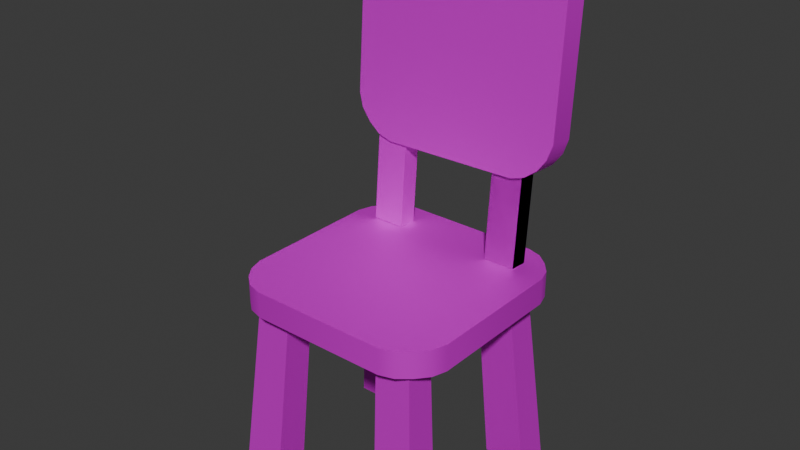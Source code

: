 # Source: kursipel1.blend  (saved by Blender 4.5.87; exported with 4.5.12 LTS)
import bpy
from mathutils import Matrix  # noqa: F401  (used for matrix-valued properties, if any)

bpy.ops.wm.read_factory_settings(use_empty=True)
scene = bpy.context.scene
scene.name = 'Scene'

# ---- collections
col_collection = bpy.data.collections.new('Collection'); scene.collection.children.link(col_collection)

# ---- images (referenced by path relative to the original .blend; pixels are not part of the script)
import os
ASSET_DIR = os.environ.get("B2B_ASSET_DIR", "")  # directory of the original .blend (textures are referenced by path, not embedded)
HERE = os.path.dirname(os.path.abspath(__file__))  # packed textures are extracted next to this script under _unpacked/

def load_image(name, relpath, width, height, colorspace="sRGB"):
    """Load a texture the original file referenced (path relative to the .blend, or extracted next to this script)."""
    p = next((c for c in (os.path.join(HERE, relpath), os.path.join(ASSET_DIR, relpath)) if relpath and os.path.exists(c)), "")
    if p:
        img = bpy.data.images.load(p, check_existing=True)
        img.name = name
    else:  # same state as the original file: an image datablock whose file is absent (Cycles renders it pink)
        img = bpy.data.images.new(name, width, height)
        img.source = "FILE"
        img.filepath = "//" + (relpath or name)
    img.colorspace_settings.name = colorspace
    return img
img_kayu_jpg = load_image('kayu.jpg', 'kayu.jpg', 1024, 1024, 'sRGB')

# ---- materials (node trees are filled in below, after node groups)
mat_material_021 = bpy.data.materials.new('Material.021')

# ---- node groups
ng_smooth_by_angle = bpy.data.node_groups.new('Smooth by Angle', 'GeometryNodeTree')
_s = ng_smooth_by_angle.interface.new_socket(name='Mesh', in_out='OUTPUT', socket_type='NodeSocketGeometry')
_s = ng_smooth_by_angle.interface.new_socket(name='Mesh', in_out='INPUT', socket_type='NodeSocketGeometry')
_s = ng_smooth_by_angle.interface.new_socket(name='Angle', in_out='INPUT', socket_type='NodeSocketFloat')
_s.subtype = 'ANGLE'
_s.default_value = 0.5236
_s.min_value = 0.0
_s.max_value = 3.142
_s.description = 'Maximum face angle for smooth edges'
_s = ng_smooth_by_angle.interface.new_socket(name='Ignore Sharpness', in_out='INPUT', socket_type='NodeSocketBool')
_s.force_non_field = True
ng_smooth_by_angle.description = 'Set the sharpness of mesh edges based on the angle between the neighboring faces'
ng_smooth_by_angle.is_modifier = True
_N = ng_smooth_by_angle.nodes; _L = ng_smooth_by_angle.links
n0 = _N.new('GeometryNodeSetShadeSmooth'); n0.name = 'Set Shade Smooth'; n0.location = (120, -80)
n0.domain = 'EDGE'
n1 = _N.new('GeometryNodeSetShadeSmooth'); n1.name = 'Set Shade Smooth.001'; n1.location = (300, -80)
n2 = _N.new('NodeGroupOutput'); n2.name = 'Group Output'; n2.location = (480, -80)
n3 = _N.new('GeometryNodeInputMeshEdgeAngle'); n3.name = 'Edge Angle'; n3.location = (-440, -240)
n4 = _N.new('NodeGroupInput'); n4.name = 'Group Input'; n4.location = (-80, -80)
n5 = _N.new('GeometryNodeInputEdgeSmooth'); n5.name = 'Is Edge Smooth'; n5.location = (-260, -120)
n6 = _N.new('GeometryNodeInputShadeSmooth'); n6.name = 'Is Shade Smooth'; n6.location = (-440, -397)
n7 = _N.new('FunctionNodeCompare'); n7.name = 'Compare'; n7.location = (-260, -260)
n7.operation = 'LESS_EQUAL'
n7.inputs[6].default_value = (0.0, 0.0, 0.0, 0.0)
n7.inputs[7].default_value = (0.0, 0.0, 0.0, 0.0)
n8 = _N.new('FunctionNodeBooleanMath'); n8.name = 'Boolean Math.001'; n8.location = (-80, -260)
n9 = _N.new('NodeGroupInput'); n9.name = 'Group Input.001'; n9.location = (-440, -329)
n10 = _N.new('NodeGroupInput'); n10.name = 'Group Input.002'; n10.location = (-259, -189)
n11 = _N.new('FunctionNodeBooleanMath'); n11.name = 'Boolean Math'; n11.location = (-80, -149)
n11.operation = 'OR'
n12 = _N.new('FunctionNodeBooleanMath'); n12.name = 'Boolean Math.002'; n12.location = (-260, -380)
n12.operation = 'OR'
n13 = _N.new('NodeGroupInput'); n13.name = 'Group Input.003'; n13.location = (-440, -460)
_L.new(n3.outputs[0], n7.inputs[0])
_L.new(n1.outputs[0], n2.inputs[0])
_L.new(n9.outputs[1], n7.inputs[1])
_L.new(n7.outputs[0], n8.inputs[0])
_L.new(n4.outputs[0], n0.inputs[0])
_L.new(n0.outputs[0], n1.inputs[0])
_L.new(n8.outputs[0], n0.inputs[2])
_L.new(n10.outputs[2], n11.inputs[1])
_L.new(n5.outputs[0], n11.inputs[0])
_L.new(n11.outputs[0], n0.inputs[1])
_L.new(n13.outputs[2], n12.inputs[1])
_L.new(n6.outputs[0], n12.inputs[0])
_L.new(n12.outputs[0], n8.inputs[1])
n2.is_active_output = True

# ---- material node trees
mat_material_021.use_nodes = True; mat_material_021.node_tree.nodes.clear()
_N = mat_material_021.node_tree.nodes; _L = mat_material_021.node_tree.links
n0 = _N.new('ShaderNodeBsdfPrincipled'); n0.name = 'Principled BSDF'; n0.location = (-200, 100)
n0.inputs[1].default_value = 0.5891
n0.inputs[2].default_value = 0.6345
n1 = _N.new('ShaderNodeOutputMaterial'); n1.name = 'Material Output'; n1.location = (200, 100)
n2 = _N.new('ShaderNodeTexImage'); n2.name = 'Image Texture'; n2.location = (-544, 72)
n2.image = img_kayu_jpg
_L.new(n0.outputs[0], n1.inputs[0])
_L.new(n2.outputs[0], n0.inputs[0])
n1.is_active_output = True

# ---- world
world_world = bpy.data.worlds.new('World'); scene.world = world_world
world_world.use_nodes = True; world_world.node_tree.nodes.clear()
_N = world_world.node_tree.nodes; _L = world_world.node_tree.links
n0 = _N.new('ShaderNodeOutputWorld'); n0.name = 'World Output'; n0.location = (200, 100)
n1 = _N.new('ShaderNodeBackground'); n1.name = 'Background'; n1.location = (-200, 100)
n1.inputs[0].default_value = (0.05088, 0.05088, 0.05088, 1.0)
_L.new(n1.outputs[0], n0.inputs[0])
n0.is_active_output = True
world_world.color = (0.05088, 0.05088, 0.05088)
world_world.sun_shadow_jitter_overblur = 0.0

# ---- meshes
me_cube_007 = bpy.data.meshes.new('Cube.007')
me_cube_007.from_pydata([(11.4, 24.0, 1.718), (11.77, 24.37, 1.718), (11.44, 24.13, 1.718), (11.52, 24.24, 1.718), (11.63, 24.33, 1.718), (11.77, 24.37, 1.957), (11.4, 24.0, 1.957), (11.63, 24.33, 1.957), (11.52, 24.24, 1.957), (11.44, 24.13, 1.957), (13.03, 24.37, 1.718), (13.4, 24.0, 1.718), (13.16, 24.33, 1.718), (13.27, 24.24, 1.718), (13.36, 24.13, 1.718), (13.4, 24.0, 1.957), (13.03, 24.37, 1.957), (13.36, 24.13, 1.957), (13.27, 24.24, 1.957), (13.16, 24.33, 1.957), (11.77, 22.37, 1.718), (11.4, 22.74, 1.718), (11.63, 22.41, 1.718), (11.52, 22.5, 1.718), (11.44, 22.61, 1.718), (11.4, 22.74, 1.957), (11.77, 22.37, 1.957), (11.44, 22.61, 1.957), (11.52, 22.5, 1.957), (11.63, 22.41, 1.957), (13.4, 22.74, 1.718), (13.03, 22.37, 1.718), (13.36, 22.61, 1.718), (13.27, 22.5, 1.718), (13.16, 22.41, 1.718), (13.03, 22.37, 1.957), (13.4, 22.74, 1.957), (13.16, 22.41, 1.957), (13.27, 22.5, 1.957), (13.36, 22.61, 1.957), (11.78, 24.24, 2.72), (11.41, 24.27, 3.08), (11.65, 24.24, 2.76), (11.54, 24.25, 2.841), (11.45, 24.26, 2.95), (11.41, 24.03, 3.101), (11.78, 24.0, 2.741), (11.45, 24.02, 2.971), (11.54, 24.01, 2.862), (11.65, 24.0, 2.781), (11.39, 24.38, 4.339), (11.75, 24.41, 4.712), (11.43, 24.39, 4.471), (11.51, 24.4, 4.582), (11.62, 24.41, 4.668), (11.75, 24.17, 4.733), (11.39, 24.14, 4.36), (11.62, 24.17, 4.689), (11.51, 24.16, 4.603), (11.43, 24.16, 4.492), (13.41, 24.25, 3.117), (13.05, 24.22, 2.743), (13.37, 24.24, 2.985), (13.29, 24.23, 2.873), (13.18, 24.23, 2.788), (13.05, 23.99, 2.764), (13.41, 24.02, 3.138), (13.18, 23.99, 2.809), (13.29, 24.0, 2.894), (13.37, 24.0, 3.006), (13.01, 24.4, 4.735), (13.39, 24.36, 4.376), (13.15, 24.4, 4.696), (13.26, 24.39, 4.614), (13.34, 24.38, 4.506), (13.39, 24.13, 4.397), (13.01, 24.16, 4.756), (13.34, 24.14, 4.527), (13.25, 24.15, 4.635), (13.14, 24.16, 4.717), (11.42, 22.73, -0.0232), (11.57, 22.84, 1.732), (11.81, 22.73, -0.0232), (11.9, 22.84, 1.732), (11.42, 22.42, -0.0232), (11.57, 22.57, 1.732), (11.81, 22.42, -0.0232), (11.9, 22.57, 1.732), (11.42, 24.31, -0.0232), (11.57, 24.16, 1.732), (11.81, 24.31, -0.0232), (11.9, 24.16, 1.732), (11.42, 24.0, -0.0232), (11.57, 23.89, 1.732), (11.81, 24.0, -0.0232), (11.9, 23.89, 1.732), (12.93, 24.31, -0.0232), (12.84, 24.16, 1.732), (13.32, 24.31, -0.0232), (13.17, 24.16, 1.732), (12.93, 24.0, -0.0232), (12.84, 23.89, 1.732), (13.32, 24.0, -0.0232), (13.17, 23.89, 1.732), (12.93, 22.73, -0.0232), (12.84, 22.83, 1.732), (13.32, 22.73, -0.0232), (13.17, 22.83, 1.732), (12.93, 22.41, -0.0232), (12.84, 22.57, 1.732), (13.32, 22.41, -0.0232), (13.17, 22.57, 1.732), (12.84, 24.14, 1.954), (12.84, 24.21, 2.84), (13.13, 24.14, 1.954), (13.13, 24.21, 2.84), (12.84, 23.97, 1.967), (12.84, 24.04, 2.853), (13.13, 23.97, 1.967), (13.13, 24.04, 2.853), (12.84, 24.14, 1.954), (12.84, 24.21, 2.84), (13.13, 24.14, 1.954), (13.13, 24.21, 2.84), (12.84, 23.97, 1.967), (12.84, 24.04, 2.853), (13.13, 23.97, 1.967), (13.13, 24.04, 2.853), (11.63, 24.14, 1.954), (11.63, 24.21, 2.84), (11.93, 24.14, 1.954), (11.93, 24.21, 2.84), (11.63, 23.97, 1.967), (11.63, 24.04, 2.853), (11.93, 23.97, 1.967), (11.93, 24.04, 2.853)], [], [(0, 6, 9, 2), (2, 9, 8, 3), (3, 8, 7, 4), (4, 7, 5, 1), (15, 11, 14, 17), (17, 14, 13, 18), (18, 13, 12, 19), (19, 12, 10, 16), (35, 31, 34, 37), (37, 34, 33, 38), (38, 33, 32, 39), (39, 32, 30, 36), (25, 21, 24, 27), (27, 24, 23, 28), (28, 23, 22, 29), (29, 22, 20, 26), (10, 12, 13, 14, 11, 30, 32, 33, 34, 31, 20, 22, 23, 24, 21, 0, 2, 3, 4, 1), (1, 5, 16, 10), (21, 25, 6, 0), (35, 37, 38, 39, 36, 15, 17, 18, 19, 16, 5, 7, 8, 9, 6, 25, 27, 28, 29, 26), (11, 15, 36, 30), (31, 35, 26, 20), (40, 46, 49, 42), (42, 49, 48, 43), (43, 48, 47, 44), (44, 47, 45, 41), (55, 51, 54, 57), (57, 54, 53, 58), (58, 53, 52, 59), (59, 52, 50, 56), (75, 71, 74, 77), (77, 74, 73, 78), (78, 73, 72, 79), (79, 72, 70, 76), (65, 61, 64, 67), (67, 64, 63, 68), (68, 63, 62, 69), (69, 62, 60, 66), (50, 52, 53, 54, 51, 70, 72, 73, 74, 71, 60, 62, 63, 64, 61, 40, 42, 43, 44, 41), (41, 45, 56, 50), (61, 65, 46, 40), (75, 77, 78, 79, 76, 55, 57, 58, 59, 56, 45, 47, 48, 49, 46, 65, 67, 68, 69, 66), (51, 55, 76, 70), (71, 75, 66, 60), (80, 81, 83, 82), (82, 83, 87, 86), (86, 87, 85, 84), (84, 85, 81, 80), (82, 86, 84, 80), (87, 83, 81, 85), (88, 89, 91, 90), (90, 91, 95, 94), (94, 95, 93, 92), (92, 93, 89, 88), (90, 94, 92, 88), (96, 97, 99, 98), (98, 99, 103, 102), (102, 103, 101, 100), (100, 101, 97, 96), (98, 102, 100, 96), (104, 105, 107, 106), (106, 107, 111, 110), (110, 111, 109, 108), (108, 109, 105, 104), (106, 110, 108, 104), (112, 113, 115, 114), (114, 115, 119, 118), (118, 119, 117, 116), (116, 117, 113, 112), (114, 118, 116, 112), (120, 121, 123, 122), (122, 123, 127, 126), (126, 127, 125, 124), (124, 125, 121, 120), (122, 126, 124, 120), (128, 129, 131, 130), (130, 131, 135, 134), (134, 135, 133, 132), (132, 133, 129, 128), (130, 134, 132, 128)])
me_cube_007.polygons.foreach_set('use_smooth', [True] * 80)
_uv = me_cube_007.uv_layers.new(name='UVMap')
_uv.uv.foreach_set('vector', [0.4231, 0.7794, 0.5769, 0.7794, 0.5769, 0.7895, 0.4231, 0.7895, 0.4231, 0.7895, 0.5769, 0.7895, 0.5769, 0.8077, 0.4231, 0.8077, 0.4231, 0.1923, 0.5769, 0.1923, 0.5769, 0.2105, 0.4231, 0.2105, 0.4231, 0.2105, 0.5769, 0.2105, 0.5769, 0.2206, 0.4231, 0.2206, 0.5769, 0.3745, 0.4231, 0.3745, 0.4231, 0.3643, 0.5769, 0.3643, 0.5769, 0.3643, 0.4231, 0.3643, 0.4231, 0.3462, 0.5769, 0.3462, 0.5769, 0.3462, 0.4231, 0.3462, 0.4231, 0.328, 0.5769, 0.328, 0.5769, 0.328, 0.4231, 0.328, 0.4231, 0.3179, 0.5769, 0.3179, 0.5769, 0.5283, 0.4231, 0.5283, 0.4199, 0.5182, 0.5801, 0.5182, 0.5801, 0.5182, 0.4199, 0.5182, 0.4136, 0.5095, 0.5864, 0.5095, 0.5864, 0.5095, 0.4136, 0.5095, 0.4053, 0.5028, 0.5947, 0.5028, 0.5947, 0.5028, 0.4053, 0.5028, 0.3977, 0.4971, 0.6023, 0.4971, 0.6023, 0.6568, 0.3977, 0.6568, 0.4053, 0.651, 0.5947, 0.651, 0.5947, 0.651, 0.4053, 0.651, 0.4136, 0.6443, 0.5864, 0.6443, 0.5864, 0.6443, 0.4136, 0.6443, 0.4199, 0.6357, 0.5801, 0.6357, 0.5801, 0.6357, 0.4199, 0.6357, 0.4231, 0.6255, 0.5769, 0.6255, 0.2693, 0.5283, 0.2725, 0.5182, 0.279, 0.5097, 0.2874, 0.5033, 0.2976, 0.5, 0.3977, 0.4971, 0.4053, 0.5028, 0.4136, 0.5095, 0.4199, 0.5182, 0.4231, 0.5283, 0.4231, 0.6255, 0.4199, 0.6357, 0.4136, 0.6443, 0.4053, 0.651, 0.3977, 0.6568, 0.2976, 0.6538, 0.2874, 0.6506, 0.279, 0.6441, 0.2725, 0.6357, 0.2693, 0.6255, 0.4231, 0.2206, 0.5769, 0.2206, 0.5769, 0.3179, 0.4231, 0.3179, 0.3977, 0.6568, 0.6023, 0.6568, 0.5769, 0.7794, 0.4231, 0.7794, 0.5769, 0.5283, 0.5801, 0.5182, 0.5864, 0.5095, 0.5947, 0.5028, 0.6023, 0.4971, 0.7024, 0.5, 0.7126, 0.5033, 0.721, 0.5097, 0.7275, 0.5182, 0.7307, 0.5283, 0.7307, 0.6255, 0.7275, 0.6357, 0.721, 0.6441, 0.7126, 0.6506, 0.7024, 0.6538, 0.6023, 0.6568, 0.5947, 0.651, 0.5864, 0.6443, 0.5801, 0.6357, 0.5769, 0.6255, 0.4231, 0.3745, 0.5769, 0.3745, 0.6023, 0.4971, 0.3977, 0.4971, 0.4231, 0.5283, 0.5769, 0.5283, 0.5769, 0.6255, 0.4231, 0.6255, 0.4231, 0.7794, 0.5769, 0.7794, 0.5769, 0.7895, 0.4231, 0.7895, 0.4231, 0.7895, 0.5769, 0.7895, 0.5769, 0.8077, 0.4231, 0.8077, 0.4231, 0.1923, 0.5769, 0.1923, 0.5769, 0.2105, 0.4231, 0.2105, 0.4231, 0.2105, 0.5769, 0.2105, 0.5769, 0.2206, 0.4231, 0.2206, 0.5769, 0.3745, 0.4231, 0.3745, 0.4231, 0.3643, 0.5769, 0.3643, 0.5769, 0.3643, 0.4231, 0.3643, 0.4231, 0.3462, 0.5769, 0.3462, 0.5769, 0.3462, 0.4231, 0.3462, 0.4231, 0.328, 0.5769, 0.328, 0.5769, 0.328, 0.4231, 0.328, 0.4231, 0.3179, 0.5769, 0.3179, 0.5769, 0.5283, 0.4231, 0.5283, 0.4199, 0.5182, 0.5801, 0.5182, 0.5801, 0.5182, 0.4199, 0.5182, 0.4136, 0.5095, 0.5864, 0.5095, 0.5864, 0.5095, 0.4136, 0.5095, 0.4053, 0.5028, 0.5947, 0.5028, 0.5947, 0.5028, 0.4053, 0.5028, 0.3977, 0.4971, 0.6023, 0.4971, 0.6023, 0.6568, 0.3977, 0.6568, 0.4053, 0.651, 0.5947, 0.651, 0.5947, 0.651, 0.4053, 0.651, 0.4136, 0.6443, 0.5864, 0.6443, 0.5864, 0.6443, 0.4136, 0.6443, 0.4199, 0.6357, 0.5801, 0.6357, 0.5801, 0.6357, 0.4199, 0.6357, 0.4231, 0.6255, 0.5769, 0.6255, 0.2693, 0.5283, 0.2725, 0.5182, 0.279, 0.5097, 0.2874, 0.5033, 0.2976, 0.5, 0.3977, 0.4971, 0.4053, 0.5028, 0.4136, 0.5095, 0.4199, 0.5182, 0.4231, 0.5283, 0.4231, 0.6255, 0.4199, 0.6357, 0.4136, 0.6443, 0.4053, 0.651, 0.3977, 0.6568, 0.2976, 0.6538, 0.2874, 0.6506, 0.279, 0.6441, 0.2725, 0.6357, 0.2693, 0.6255, 0.4231, 0.2206, 0.5769, 0.2206, 0.5769, 0.3179, 0.4231, 0.3179, 0.3977, 0.6568, 0.6023, 0.6568, 0.5769, 0.7794, 0.4231, 0.7794, 0.5769, 0.5283, 0.5801, 0.5182, 0.5864, 0.5095, 0.5947, 0.5028, 0.6023, 0.4971, 0.7024, 0.5, 0.7126, 0.5033, 0.721, 0.5097, 0.7275, 0.5182, 0.7307, 0.5283, 0.7307, 0.6255, 0.7275, 0.6357, 0.721, 0.6441, 0.7126, 0.6506, 0.7024, 0.6538, 0.6023, 0.6568, 0.5947, 0.651, 0.5864, 0.6443, 0.5801, 0.6357, 0.5769, 0.6255, 0.4231, 0.3745, 0.5769, 0.3745, 0.6023, 0.4971, 0.3977, 0.4971, 0.4231, 0.5283, 0.5769, 0.5283, 0.5769, 0.6255, 0.4231, 0.6255, 0.4231, 0.1923, 0.5769, 0.1923, 0.5769, 0.3462, 0.4231, 0.3462, 0.4231, 0.3462, 0.5769, 0.3462, 0.5769, 0.5, 0.4231, 0.5, 0.4231, 0.5, 0.5769, 0.5, 0.5769, 0.6538, 0.4231, 0.6538, 0.4231, 0.6538, 0.5769, 0.6538, 0.5769, 0.8077, 0.4231, 0.8077, 0.2693, 0.5, 0.4231, 0.5, 0.4231, 0.6538, 0.2693, 0.6538, 0.5769, 0.5, 0.7307, 0.5, 0.7307, 0.6538, 0.5769, 0.6538, 0.4231, 0.1923, 0.5769, 0.1923, 0.5769, 0.3462, 0.4231, 0.3462, 0.4231, 0.3462, 0.5769, 0.3462, 0.5769, 0.5, 0.4231, 0.5, 0.4231, 0.5, 0.5769, 0.5, 0.5769, 0.6538, 0.4231, 0.6538, 0.4231, 0.6538, 0.5769, 0.6538, 0.5769, 0.8077, 0.4231, 0.8077, 0.2693, 0.5, 0.4231, 0.5, 0.4231, 0.6538, 0.2693, 0.6538, 0.4231, 0.1923, 0.5769, 0.1923, 0.5769, 0.3462, 0.4231, 0.3462, 0.4231, 0.3462, 0.5769, 0.3462, 0.5769, 0.5, 0.4231, 0.5, 0.4231, 0.5, 0.5769, 0.5, 0.5769, 0.6538, 0.4231, 0.6538, 0.4231, 0.6538, 0.5769, 0.6538, 0.5769, 0.8077, 0.4231, 0.8077, 0.2693, 0.5, 0.4231, 0.5, 0.4231, 0.6538, 0.2693, 0.6538, 0.4231, 0.1923, 0.5769, 0.1923, 0.5769, 0.3462, 0.4231, 0.3462, 0.4231, 0.3462, 0.5769, 0.3462, 0.5769, 0.5, 0.4231, 0.5, 0.4231, 0.5, 0.5769, 0.5, 0.5769, 0.6538, 0.4231, 0.6538, 0.4231, 0.6538, 0.5769, 0.6538, 0.5769, 0.8077, 0.4231, 0.8077, 0.2693, 0.5, 0.4231, 0.5, 0.4231, 0.6538, 0.2693, 0.6538, 0.4231, 0.1923, 0.5769, 0.1923, 0.5769, 0.3462, 0.4231, 0.3462, 0.4231, 0.3462, 0.5769, 0.3462, 0.5769, 0.5, 0.4231, 0.5, 0.4231, 0.5, 0.5769, 0.5, 0.5769, 0.6538, 0.4231, 0.6538, 0.4231, 0.6538, 0.5769, 0.6538, 0.5769, 0.8077, 0.4231, 0.8077, 0.2693, 0.5, 0.4231, 0.5, 0.4231, 0.6538, 0.2693, 0.6538, 0.4231, 0.1923, 0.5769, 0.1923, 0.5769, 0.3462, 0.4231, 0.3462, 0.4231, 0.3462, 0.5769, 0.3462, 0.5769, 0.5, 0.4231, 0.5, 0.4231, 0.5, 0.5769, 0.5, 0.5769, 0.6538, 0.4231, 0.6538, 0.4231, 0.6538, 0.5769, 0.6538, 0.5769, 0.8077, 0.4231, 0.8077, 0.2693, 0.5, 0.4231, 0.5, 0.4231, 0.6538, 0.2693, 0.6538, 0.4231, 0.1923, 0.5769, 0.1923, 0.5769, 0.3462, 0.4231, 0.3462, 0.4231, 0.3462, 0.5769, 0.3462, 0.5769, 0.5, 0.4231, 0.5, 0.4231, 0.5, 0.5769, 0.5, 0.5769, 0.6538, 0.4231, 0.6538, 0.4231, 0.6538, 0.5769, 0.6538, 0.5769, 0.8077, 0.4231, 0.8077, 0.2693, 0.5, 0.4231, 0.5, 0.4231, 0.6538, 0.2693, 0.6538])
me_cube_007.materials.append(mat_material_021)
me_cube_007.update()

# ---- objects
ob_kursi_full = bpy.data.objects.new('kursi full', me_cube_007)

# ---- transforms, parenting, visibility, modifiers, constraints
ob_kursi_full.location = (0.0, 0.0, 0.0)
_m = ob_kursi_full.modifiers.new('Smooth by Angle', 'NODES')
_m.node_group = ng_smooth_by_angle
_m.use_pin_to_last = True
_m.show_group_selector = False

# ---- collection membership
col_collection.objects.link(ob_kursi_full)

# ---- scene / render settings (as saved in the file)
scene.frame_start = 1; scene.frame_end = 250; scene.frame_set(1)
scene.render.engine = 'BLENDER_EEVEE_NEXT'
bpy.context.view_layer.update()

# ---- added for rendering (the .blend has no active camera and no usable light): camera, sun
cam_auto = bpy.data.cameras.new('AutoCamera')
cam_auto.lens = 50.0
cam_auto.sensor_width = 36.0
cam_auto.clip_end = 1000.0
ob_auto_camera = bpy.data.objects.new('AutoCamera', cam_auto)
scene.collection.objects.link(ob_auto_camera)
ob_auto_camera.location = (17.5576, 17.1989, 6.4946)
ob_auto_camera.rotation_euler = (1.09748, -7.21219e-08, 0.694738)
scene.camera = ob_auto_camera
light_auto_sun = bpy.data.lights.new('AutoSun', 'SUN')
light_auto_sun.energy = 3.0
light_auto_sun.angle = 0.0523599
ob_auto_sun = bpy.data.objects.new('AutoSun', light_auto_sun)
scene.collection.objects.link(ob_auto_sun)
ob_auto_sun.rotation_euler = (0.872665, 0.174533, 0.523599)
bpy.context.view_layer.update()
